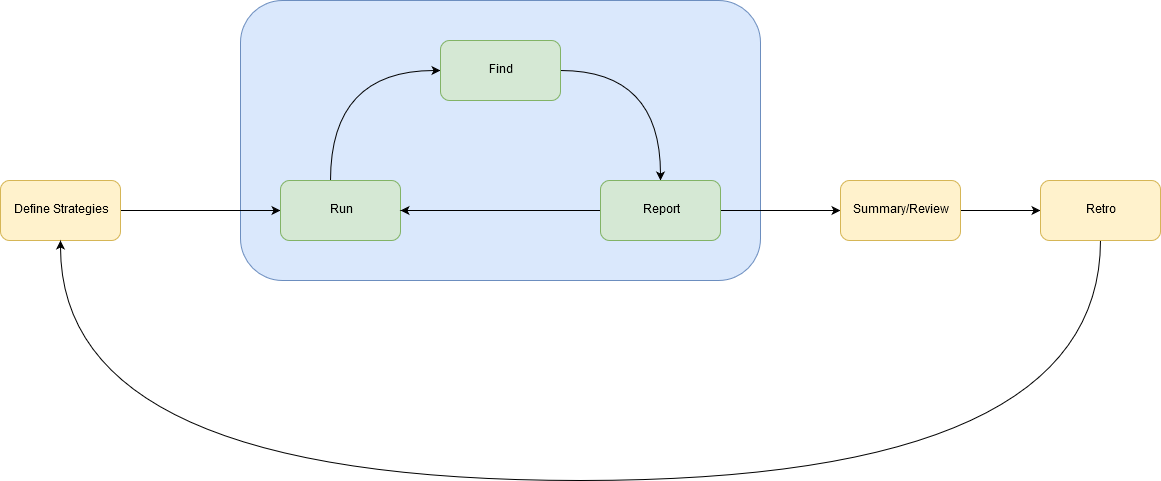

The diagram above was exported from draw.io. Its source (the exported page's mxGraphModel, read from the mxfile embedded in the PNG):
<mxGraphModel dx="1422" dy="769" grid="1" gridSize="10" guides="1" tooltips="1" connect="1" arrows="1" fold="1" page="1" pageScale="1.5" pageWidth="1169" pageHeight="826" background="#ffffff" math="0" shadow="0">
  <root>
    <mxCell id="0" />
    <mxCell id="1" parent="0" />
    <mxCell id="7xiUQVkl3sCvXhlOqx3K-17" value="" style="rounded=1;whiteSpace=wrap;html=1;fillColor=#dae8fc;strokeColor=#6c8ebf;" vertex="1" parent="1">
      <mxGeometry x="320" y="80" width="520" height="280" as="geometry" />
    </mxCell>
    <mxCell id="7xiUQVkl3sCvXhlOqx3K-6" style="edgeStyle=orthogonalEdgeStyle;rounded=0;orthogonalLoop=1;jettySize=auto;html=1;" edge="1" parent="1" source="7xiUQVkl3sCvXhlOqx3K-1" target="7xiUQVkl3sCvXhlOqx3K-2">
      <mxGeometry relative="1" as="geometry" />
    </mxCell>
    <mxCell id="7xiUQVkl3sCvXhlOqx3K-1" value="Define Strategies" style="rounded=1;whiteSpace=wrap;html=1;fillColor=#fff2cc;strokeColor=#d6b656;" vertex="1" parent="1">
      <mxGeometry x="80" y="260" width="120" height="60" as="geometry" />
    </mxCell>
    <mxCell id="7xiUQVkl3sCvXhlOqx3K-7" style="edgeStyle=orthogonalEdgeStyle;orthogonalLoop=1;jettySize=auto;html=1;entryX=0;entryY=0.5;entryDx=0;entryDy=0;curved=1;" edge="1" parent="1" source="7xiUQVkl3sCvXhlOqx3K-2" target="7xiUQVkl3sCvXhlOqx3K-3">
      <mxGeometry relative="1" as="geometry">
        <Array as="points">
          <mxPoint x="410" y="150" />
        </Array>
      </mxGeometry>
    </mxCell>
    <mxCell id="7xiUQVkl3sCvXhlOqx3K-2" value="Run" style="rounded=1;whiteSpace=wrap;html=1;fillColor=#d5e8d4;strokeColor=#82b366;" vertex="1" parent="1">
      <mxGeometry x="360" y="260" width="120" height="60" as="geometry" />
    </mxCell>
    <mxCell id="7xiUQVkl3sCvXhlOqx3K-8" style="edgeStyle=orthogonalEdgeStyle;curved=1;orthogonalLoop=1;jettySize=auto;html=1;" edge="1" parent="1" source="7xiUQVkl3sCvXhlOqx3K-3" target="7xiUQVkl3sCvXhlOqx3K-4">
      <mxGeometry relative="1" as="geometry" />
    </mxCell>
    <mxCell id="7xiUQVkl3sCvXhlOqx3K-3" value="Find" style="rounded=1;whiteSpace=wrap;html=1;fillColor=#d5e8d4;strokeColor=#82b366;" vertex="1" parent="1">
      <mxGeometry x="520" y="120" width="120" height="60" as="geometry" />
    </mxCell>
    <mxCell id="7xiUQVkl3sCvXhlOqx3K-9" style="edgeStyle=orthogonalEdgeStyle;curved=1;orthogonalLoop=1;jettySize=auto;html=1;entryX=1;entryY=0.5;entryDx=0;entryDy=0;" edge="1" parent="1" source="7xiUQVkl3sCvXhlOqx3K-4" target="7xiUQVkl3sCvXhlOqx3K-2">
      <mxGeometry relative="1" as="geometry" />
    </mxCell>
    <mxCell id="7xiUQVkl3sCvXhlOqx3K-10" style="edgeStyle=orthogonalEdgeStyle;curved=1;orthogonalLoop=1;jettySize=auto;html=1;entryX=0;entryY=0.5;entryDx=0;entryDy=0;" edge="1" parent="1" source="7xiUQVkl3sCvXhlOqx3K-4" target="7xiUQVkl3sCvXhlOqx3K-5">
      <mxGeometry relative="1" as="geometry" />
    </mxCell>
    <mxCell id="7xiUQVkl3sCvXhlOqx3K-4" value="Report" style="rounded=1;whiteSpace=wrap;html=1;fillColor=#d5e8d4;strokeColor=#82b366;" vertex="1" parent="1">
      <mxGeometry x="680" y="260" width="120" height="60" as="geometry" />
    </mxCell>
    <mxCell id="7xiUQVkl3sCvXhlOqx3K-15" style="edgeStyle=orthogonalEdgeStyle;curved=1;orthogonalLoop=1;jettySize=auto;html=1;" edge="1" parent="1" source="7xiUQVkl3sCvXhlOqx3K-5" target="7xiUQVkl3sCvXhlOqx3K-14">
      <mxGeometry relative="1" as="geometry" />
    </mxCell>
    <mxCell id="7xiUQVkl3sCvXhlOqx3K-5" value="Summary/Review" style="rounded=1;whiteSpace=wrap;html=1;fillColor=#fff2cc;strokeColor=#d6b656;" vertex="1" parent="1">
      <mxGeometry x="920" y="260" width="120" height="60" as="geometry" />
    </mxCell>
    <mxCell id="7xiUQVkl3sCvXhlOqx3K-16" style="edgeStyle=orthogonalEdgeStyle;curved=1;orthogonalLoop=1;jettySize=auto;html=1;entryX=0.5;entryY=1;entryDx=0;entryDy=0;exitX=0.5;exitY=1;exitDx=0;exitDy=0;" edge="1" parent="1" source="7xiUQVkl3sCvXhlOqx3K-14" target="7xiUQVkl3sCvXhlOqx3K-1">
      <mxGeometry relative="1" as="geometry">
        <Array as="points">
          <mxPoint x="1180" y="560" />
          <mxPoint x="140" y="560" />
        </Array>
      </mxGeometry>
    </mxCell>
    <mxCell id="7xiUQVkl3sCvXhlOqx3K-14" value="Retro" style="rounded=1;whiteSpace=wrap;html=1;fillColor=#fff2cc;strokeColor=#d6b656;" vertex="1" parent="1">
      <mxGeometry x="1120" y="260" width="120" height="60" as="geometry" />
    </mxCell>
  </root>
</mxGraphModel>